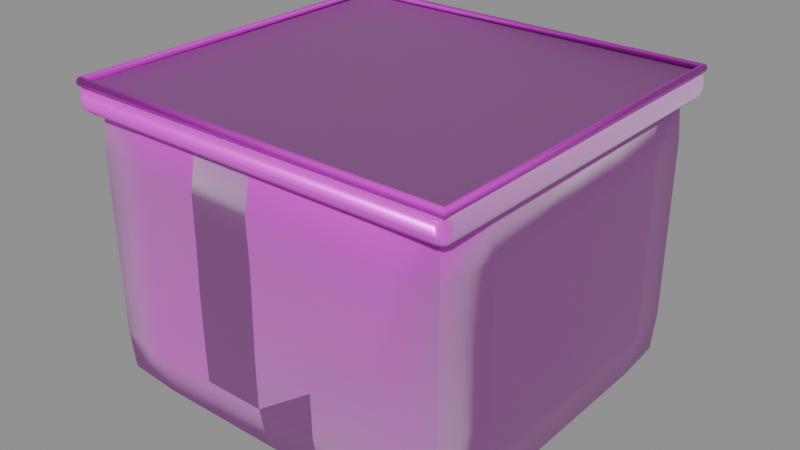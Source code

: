 # Source: model.blend  (saved by Blender 4.5.92; exported with 4.5.12 LTS)
import bpy
from mathutils import Matrix  # noqa: F401  (used for matrix-valued properties, if any)

bpy.ops.wm.read_factory_settings(use_empty=True)
scene = bpy.context.scene
scene.name = 'Empty'

# ---- collections
col_ast_06_004_______d = bpy.data.collections.new('AST_06_004_收纳与布艺_D'); scene.collection.children.link(col_ast_06_004_______d)

# ---- images (referenced by path relative to the original .blend; pixels are not part of the script)
import os
ASSET_DIR = os.environ.get("B2B_ASSET_DIR", "")  # directory of the original .blend (textures are referenced by path, not embedded)
HERE = os.path.dirname(os.path.abspath(__file__))  # packed textures are extracted next to this script under _unpacked/

def load_image(name, relpath, width, height, colorspace="sRGB"):
    """Load a texture the original file referenced (path relative to the .blend, or extracted next to this script)."""
    p = next((c for c in (os.path.join(HERE, relpath), os.path.join(ASSET_DIR, relpath)) if relpath and os.path.exists(c)), "")
    if p:
        img = bpy.data.images.load(p, check_existing=True)
        img.name = name
    else:  # same state as the original file: an image datablock whose file is absent (Cycles renders it pink)
        img = bpy.data.images.new(name, width, height)
        img.source = "FILE"
        img.filepath = "//" + (relpath or name)
    img.colorspace_settings.name = colorspace
    return img
img_wool_fabric_basecolor_png = load_image('wool_fabric_basecolor.png', 'wool_fabric_basecolor.png', 1024, 1024, 'sRGB')
img_wool_fabric_ao_png = load_image('wool_fabric_ao.png', 'wool_fabric_ao.png', 1024, 1024, 'Non-Color')
img_wool_fabric_roughness_png = load_image('wool_fabric_roughness.png', 'wool_fabric_roughness.png', 1024, 1024, 'Non-Color')
img_wool_fabric_metallic_png = load_image('wool_fabric_metallic.png', 'wool_fabric_metallic.png', 1024, 1024, 'Non-Color')
img_wool_fabric_specular_png = load_image('wool_fabric_specular.png', 'wool_fabric_specular.png', 1024, 1024, 'Non-Color')
img_wool_fabric_normal_png = load_image('wool_fabric_normal.png', 'wool_fabric_normal.png', 1024, 1024, 'Non-Color')
img_wool_fabric_height_png = load_image('wool_fabric_height.png', 'wool_fabric_height.png', 1024, 1024, 'Non-Color')
img_wool_fabric_displacement_png = load_image('wool_fabric_displacement.png', 'wool_fabric_displacement.png', 1024, 1024, 'Non-Color')
img_leather_basecolor_png = load_image('leather_basecolor.png', 'leather_basecolor.png', 1024, 1024, 'sRGB')
img_leather_ao_png = load_image('leather_ao.png', 'leather_ao.png', 1024, 1024, 'Non-Color')
img_leather_roughness_png = load_image('leather_roughness.png', 'leather_roughness.png', 1024, 1024, 'Non-Color')
img_leather_metallic_png = load_image('leather_metallic.png', 'leather_metallic.png', 1024, 1024, 'Non-Color')
img_leather_specular_png = load_image('leather_specular.png', 'leather_specular.png', 1024, 1024, 'Non-Color')
img_leather_normal_png = load_image('leather_normal.png', 'leather_normal.png', 1024, 1024, 'Non-Color')
img_leather_height_png = load_image('leather_height.png', 'leather_height.png', 1024, 1024, 'Non-Color')
img_leather_displacement_png = load_image('leather_displacement.png', 'leather_displacement.png', 1024, 1024, 'Non-Color')
img_brass_basecolor_png = load_image('brass_basecolor.png', 'brass_basecolor.png', 1024, 1024, 'sRGB')
img_brass_ao_png = load_image('brass_ao.png', 'brass_ao.png', 1024, 1024, 'Non-Color')
img_brass_roughness_png = load_image('brass_roughness.png', 'brass_roughness.png', 1024, 1024, 'Non-Color')
img_brass_metallic_png = load_image('brass_metallic.png', 'brass_metallic.png', 1024, 1024, 'Non-Color')
img_brass_specular_png = load_image('brass_specular.png', 'brass_specular.png', 1024, 1024, 'Non-Color')
img_brass_normal_png = load_image('brass_normal.png', 'brass_normal.png', 1024, 1024, 'Non-Color')
img_brass_height_png = load_image('brass_height.png', 'brass_height.png', 1024, 1024, 'Non-Color')
img_brass_displacement_png = load_image('brass_displacement.png', 'brass_displacement.png', 1024, 1024, 'Non-Color')

# ---- materials (node trees are filled in below, after node groups)
mat_wool_fabric = bpy.data.materials.new('wool_fabric')
mat_wool_fabric.diffuse_color = (0.6, 0.6, 0.6, 1.0)
mat_leather = bpy.data.materials.new('leather')
mat_leather.diffuse_color = (0.6, 0.6, 0.6, 1.0)
mat_brass = bpy.data.materials.new('brass')
mat_brass.diffuse_color = (0.6, 0.6, 0.6, 1.0)

# ---- material node trees
mat_wool_fabric.use_nodes = True; mat_wool_fabric.node_tree.nodes.clear()
_N = mat_wool_fabric.node_tree.nodes; _L = mat_wool_fabric.node_tree.links
n0 = _N.new('ShaderNodeOutputMaterial'); n0.name = 'Material Output'; n0.location = (1100, 0)
n1 = _N.new('ShaderNodeBsdfPrincipled'); n1.name = 'Principled BSDF'; n1.location = (760, 0)
n1.inputs[24].default_value = 0.42
n1.inputs[25].default_value = 0.62
n2 = _N.new('ShaderNodeNewGeometry'); n2.name = 'Geometry'; n2.location = (-1300, 0)
n3 = _N.new('ShaderNodeVectorMath'); n3.name = 'Vector Math'; n3.location = (-1080, 0)
n3.operation = 'SCALE'
n3.inputs[3].default_value = 1.8
n4 = _N.new('ShaderNodeTexImage'); n4.name = 'Image Texture'; n4.location = (-820, 520)
n4.label = 'basecolor'
n4.image = img_wool_fabric_basecolor_png
n4.projection = 'BOX'
n4.projection_blend = 0.15
n5 = _N.new('ShaderNodeTexImage'); n5.name = 'Image Texture.001'; n5.location = (-820, 300)
n5.label = 'ao'
n5.image = img_wool_fabric_ao_png
n5.projection = 'BOX'
n5.projection_blend = 0.15
n6 = _N.new('ShaderNodeTexImage'); n6.name = 'Image Texture.002'; n6.location = (-820, 90)
n6.label = 'roughness'
n6.image = img_wool_fabric_roughness_png
n6.projection = 'BOX'
n6.projection_blend = 0.15
n7 = _N.new('ShaderNodeTexImage'); n7.name = 'Image Texture.003'; n7.location = (-820, -120)
n7.label = 'metallic'
n7.image = img_wool_fabric_metallic_png
n7.projection = 'BOX'
n7.projection_blend = 0.15
n8 = _N.new('ShaderNodeTexImage'); n8.name = 'Image Texture.004'; n8.location = (-820, -330)
n8.label = 'specular'
n8.image = img_wool_fabric_specular_png
n8.projection = 'BOX'
n8.projection_blend = 0.15
n9 = _N.new('ShaderNodeTexImage'); n9.name = 'Image Texture.005'; n9.location = (-820, -540)
n9.label = 'normal'
n9.image = img_wool_fabric_normal_png
n9.projection = 'BOX'
n9.projection_blend = 0.15
n10 = _N.new('ShaderNodeTexImage'); n10.name = 'Image Texture.006'; n10.location = (-820, -750)
n10.label = 'height'
n10.image = img_wool_fabric_height_png
n10.projection = 'BOX'
n10.projection_blend = 0.15
n11 = _N.new('ShaderNodeTexImage'); n11.name = 'Image Texture.007'; n11.location = (-820, -960)
n11.label = 'displacement'
n11.image = img_wool_fabric_displacement_png
n11.projection = 'BOX'
n11.projection_blend = 0.15
n12 = _N.new('ShaderNodeMixRGB'); n12.name = 'Mix (Legacy)'; n12.location = (-260, 480)
n12.blend_type = 'MULTIPLY'
n12.inputs[0].default_value = 0.78
n13 = _N.new('ShaderNodeNormalMap'); n13.name = 'Normal Map'; n13.location = (60, -420)
n13.inputs[0].default_value = 0.62
n14 = _N.new('ShaderNodeBump'); n14.name = 'Bump'; n14.location = (300, -420)
n14.inputs[0].default_value = 0.14
n14.inputs[1].default_value = 0.0025
n15 = _N.new('ShaderNodeDisplacement'); n15.name = 'Displacement'; n15.location = (300, -700)
n15.inputs[2].default_value = 0.012
_L.new(n1.outputs[0], n0.inputs[0])
_L.new(n2.outputs[0], n3.inputs[0])
_L.new(n3.outputs[0], n4.inputs[0])
_L.new(n3.outputs[0], n5.inputs[0])
_L.new(n3.outputs[0], n6.inputs[0])
_L.new(n3.outputs[0], n7.inputs[0])
_L.new(n3.outputs[0], n8.inputs[0])
_L.new(n3.outputs[0], n9.inputs[0])
_L.new(n3.outputs[0], n10.inputs[0])
_L.new(n3.outputs[0], n11.inputs[0])
_L.new(n4.outputs[0], n12.inputs[1])
_L.new(n5.outputs[0], n12.inputs[2])
_L.new(n12.outputs[0], n1.inputs[0])
_L.new(n6.outputs[0], n1.inputs[2])
_L.new(n7.outputs[0], n1.inputs[1])
_L.new(n8.outputs[0], n1.inputs[13])
_L.new(n9.outputs[0], n13.inputs[1])
_L.new(n10.outputs[0], n14.inputs[3])
_L.new(n13.outputs[0], n14.inputs[4])
_L.new(n14.outputs[0], n1.inputs[5])
_L.new(n11.outputs[0], n15.inputs[0])
_L.new(n15.outputs[0], n0.inputs[2])
n0.is_active_output = True
mat_leather.use_nodes = True; mat_leather.node_tree.nodes.clear()
_N = mat_leather.node_tree.nodes; _L = mat_leather.node_tree.links
n0 = _N.new('ShaderNodeOutputMaterial'); n0.name = 'Material Output'; n0.location = (1100, 0)
n1 = _N.new('ShaderNodeBsdfPrincipled'); n1.name = 'Principled BSDF'; n1.location = (760, 0)
n1.inputs[24].default_value = 0.42
n1.inputs[25].default_value = 0.62
n2 = _N.new('ShaderNodeNewGeometry'); n2.name = 'Geometry'; n2.location = (-1300, 0)
n3 = _N.new('ShaderNodeVectorMath'); n3.name = 'Vector Math'; n3.location = (-1080, 0)
n3.operation = 'SCALE'
n3.inputs[3].default_value = 1.8
n4 = _N.new('ShaderNodeTexImage'); n4.name = 'Image Texture'; n4.location = (-820, 520)
n4.label = 'basecolor'
n4.image = img_leather_basecolor_png
n4.projection = 'BOX'
n4.projection_blend = 0.15
n5 = _N.new('ShaderNodeTexImage'); n5.name = 'Image Texture.001'; n5.location = (-820, 300)
n5.label = 'ao'
n5.image = img_leather_ao_png
n5.projection = 'BOX'
n5.projection_blend = 0.15
n6 = _N.new('ShaderNodeTexImage'); n6.name = 'Image Texture.002'; n6.location = (-820, 90)
n6.label = 'roughness'
n6.image = img_leather_roughness_png
n6.projection = 'BOX'
n6.projection_blend = 0.15
n7 = _N.new('ShaderNodeTexImage'); n7.name = 'Image Texture.003'; n7.location = (-820, -120)
n7.label = 'metallic'
n7.image = img_leather_metallic_png
n7.projection = 'BOX'
n7.projection_blend = 0.15
n8 = _N.new('ShaderNodeTexImage'); n8.name = 'Image Texture.004'; n8.location = (-820, -330)
n8.label = 'specular'
n8.image = img_leather_specular_png
n8.projection = 'BOX'
n8.projection_blend = 0.15
n9 = _N.new('ShaderNodeTexImage'); n9.name = 'Image Texture.005'; n9.location = (-820, -540)
n9.label = 'normal'
n9.image = img_leather_normal_png
n9.projection = 'BOX'
n9.projection_blend = 0.15
n10 = _N.new('ShaderNodeTexImage'); n10.name = 'Image Texture.006'; n10.location = (-820, -750)
n10.label = 'height'
n10.image = img_leather_height_png
n10.projection = 'BOX'
n10.projection_blend = 0.15
n11 = _N.new('ShaderNodeTexImage'); n11.name = 'Image Texture.007'; n11.location = (-820, -960)
n11.label = 'displacement'
n11.image = img_leather_displacement_png
n11.projection = 'BOX'
n11.projection_blend = 0.15
n12 = _N.new('ShaderNodeMixRGB'); n12.name = 'Mix (Legacy)'; n12.location = (-260, 480)
n12.blend_type = 'MULTIPLY'
n12.inputs[0].default_value = 0.78
n13 = _N.new('ShaderNodeNormalMap'); n13.name = 'Normal Map'; n13.location = (60, -420)
n13.inputs[0].default_value = 0.62
n14 = _N.new('ShaderNodeBump'); n14.name = 'Bump'; n14.location = (300, -420)
n14.inputs[0].default_value = 0.14
n14.inputs[1].default_value = 0.0025
n15 = _N.new('ShaderNodeDisplacement'); n15.name = 'Displacement'; n15.location = (300, -700)
n15.inputs[2].default_value = 0.012
_L.new(n1.outputs[0], n0.inputs[0])
_L.new(n2.outputs[0], n3.inputs[0])
_L.new(n3.outputs[0], n4.inputs[0])
_L.new(n3.outputs[0], n5.inputs[0])
_L.new(n3.outputs[0], n6.inputs[0])
_L.new(n3.outputs[0], n7.inputs[0])
_L.new(n3.outputs[0], n8.inputs[0])
_L.new(n3.outputs[0], n9.inputs[0])
_L.new(n3.outputs[0], n10.inputs[0])
_L.new(n3.outputs[0], n11.inputs[0])
_L.new(n4.outputs[0], n12.inputs[1])
_L.new(n5.outputs[0], n12.inputs[2])
_L.new(n12.outputs[0], n1.inputs[0])
_L.new(n6.outputs[0], n1.inputs[2])
_L.new(n7.outputs[0], n1.inputs[1])
_L.new(n8.outputs[0], n1.inputs[13])
_L.new(n9.outputs[0], n13.inputs[1])
_L.new(n10.outputs[0], n14.inputs[3])
_L.new(n13.outputs[0], n14.inputs[4])
_L.new(n14.outputs[0], n1.inputs[5])
_L.new(n11.outputs[0], n15.inputs[0])
_L.new(n15.outputs[0], n0.inputs[2])
n0.is_active_output = True
mat_brass.use_nodes = True; mat_brass.node_tree.nodes.clear()
_N = mat_brass.node_tree.nodes; _L = mat_brass.node_tree.links
n0 = _N.new('ShaderNodeOutputMaterial'); n0.name = 'Material Output'; n0.location = (1100, 0)
n1 = _N.new('ShaderNodeBsdfPrincipled'); n1.name = 'Principled BSDF'; n1.location = (760, 0)
n1.inputs[15].default_value = 0.28
n2 = _N.new('ShaderNodeNewGeometry'); n2.name = 'Geometry'; n2.location = (-1300, 0)
n3 = _N.new('ShaderNodeVectorMath'); n3.name = 'Vector Math'; n3.location = (-1080, 0)
n3.operation = 'SCALE'
n3.inputs[3].default_value = 1.8
n4 = _N.new('ShaderNodeTexImage'); n4.name = 'Image Texture'; n4.location = (-820, 520)
n4.label = 'basecolor'
n4.image = img_brass_basecolor_png
n4.projection = 'BOX'
n4.projection_blend = 0.15
n5 = _N.new('ShaderNodeTexImage'); n5.name = 'Image Texture.001'; n5.location = (-820, 300)
n5.label = 'ao'
n5.image = img_brass_ao_png
n5.projection = 'BOX'
n5.projection_blend = 0.15
n6 = _N.new('ShaderNodeTexImage'); n6.name = 'Image Texture.002'; n6.location = (-820, 90)
n6.label = 'roughness'
n6.image = img_brass_roughness_png
n6.projection = 'BOX'
n6.projection_blend = 0.15
n7 = _N.new('ShaderNodeTexImage'); n7.name = 'Image Texture.003'; n7.location = (-820, -120)
n7.label = 'metallic'
n7.image = img_brass_metallic_png
n7.projection = 'BOX'
n7.projection_blend = 0.15
n8 = _N.new('ShaderNodeTexImage'); n8.name = 'Image Texture.004'; n8.location = (-820, -330)
n8.label = 'specular'
n8.image = img_brass_specular_png
n8.projection = 'BOX'
n8.projection_blend = 0.15
n9 = _N.new('ShaderNodeTexImage'); n9.name = 'Image Texture.005'; n9.location = (-820, -540)
n9.label = 'normal'
n9.image = img_brass_normal_png
n9.projection = 'BOX'
n9.projection_blend = 0.15
n10 = _N.new('ShaderNodeTexImage'); n10.name = 'Image Texture.006'; n10.location = (-820, -750)
n10.label = 'height'
n10.image = img_brass_height_png
n10.projection = 'BOX'
n10.projection_blend = 0.15
n11 = _N.new('ShaderNodeTexImage'); n11.name = 'Image Texture.007'; n11.location = (-820, -960)
n11.label = 'displacement'
n11.image = img_brass_displacement_png
n11.projection = 'BOX'
n11.projection_blend = 0.15
n12 = _N.new('ShaderNodeMixRGB'); n12.name = 'Mix (Legacy)'; n12.location = (-260, 480)
n12.blend_type = 'MULTIPLY'
n12.inputs[0].default_value = 0.78
n13 = _N.new('ShaderNodeNormalMap'); n13.name = 'Normal Map'; n13.location = (60, -420)
n13.inputs[0].default_value = 0.52
n14 = _N.new('ShaderNodeBump'); n14.name = 'Bump'; n14.location = (300, -420)
n14.inputs[0].default_value = 0.14
n14.inputs[1].default_value = 0.0025
n15 = _N.new('ShaderNodeDisplacement'); n15.name = 'Displacement'; n15.location = (300, -700)
n15.inputs[2].default_value = 0.012
_L.new(n1.outputs[0], n0.inputs[0])
_L.new(n2.outputs[0], n3.inputs[0])
_L.new(n3.outputs[0], n4.inputs[0])
_L.new(n3.outputs[0], n5.inputs[0])
_L.new(n3.outputs[0], n6.inputs[0])
_L.new(n3.outputs[0], n7.inputs[0])
_L.new(n3.outputs[0], n8.inputs[0])
_L.new(n3.outputs[0], n9.inputs[0])
_L.new(n3.outputs[0], n10.inputs[0])
_L.new(n3.outputs[0], n11.inputs[0])
_L.new(n4.outputs[0], n12.inputs[1])
_L.new(n5.outputs[0], n12.inputs[2])
_L.new(n12.outputs[0], n1.inputs[0])
_L.new(n6.outputs[0], n1.inputs[2])
_L.new(n7.outputs[0], n1.inputs[1])
_L.new(n8.outputs[0], n1.inputs[13])
_L.new(n9.outputs[0], n13.inputs[1])
_L.new(n10.outputs[0], n14.inputs[3])
_L.new(n13.outputs[0], n14.inputs[4])
_L.new(n14.outputs[0], n1.inputs[5])
_L.new(n11.outputs[0], n15.inputs[0])
_L.new(n15.outputs[0], n0.inputs[2])
n0.is_active_output = True

# ---- meshes
me_ast_06_004_______d_p00_soft_mesh = bpy.data.meshes.new('AST_06_004_收纳与布艺_D_p00_soft_mesh')
me_ast_06_004_______d_p00_soft_mesh.from_pydata([(-0.1724, -0.1628, -0.1245), (-0.1747, -0.165, -0.08667), (-0.1747, -0.165, -0.04333), (-0.1747, -0.165, 0.0), (-0.1747, -0.165, 0.04333), (-0.1747, -0.165, 0.08667), (-0.1724, -0.1628, 0.1245), (-0.1747, -0.1133, -0.1262), (-0.181, -0.1133, -0.08667), (-0.1809, -0.1133, -0.04333), (-0.1809, -0.1133, 0.0), (-0.1811, -0.1133, 0.04333), (-0.1809, -0.1133, 0.08667), (-0.1747, -0.1133, 0.1262), (-0.1747, -0.05667, -0.1262), (-0.1816, -0.05667, -0.08667), (-0.1825, -0.05667, -0.04333), (-0.1828, -0.05667, 0.0), (-0.1818, -0.05667, 0.04333), (-0.1818, -0.05667, 0.08667), (-0.1747, -0.05667, 0.1262), (-0.1747, 0.0, -0.1262), (-0.1818, 0.0, -0.08667), (-0.1823, 0.0, -0.04333), (-0.1816, 0.0, 0.0), (-0.1809, 0.0, 0.04333), (-0.1822, 0.0, 0.08667), (-0.1747, 0.0, 0.1262), (-0.1747, 0.05667, -0.1262), (-0.1818, 0.05667, -0.08667), (-0.1827, 0.05667, -0.04333), (-0.1814, 0.05667, 0.0), (-0.1818, 0.05667, 0.04333), (-0.1814, 0.05667, 0.08667), (-0.1747, 0.05667, 0.1262), (-0.1747, 0.1133, -0.1262), (-0.1812, 0.1133, -0.08667), (-0.1813, 0.1133, -0.04333), (-0.1815, 0.1133, 0.0), (-0.1811, 0.1133, 0.04333), (-0.1812, 0.1133, 0.08667), (-0.1747, 0.1133, 0.1262), (-0.1724, 0.1628, -0.1245), (-0.1747, 0.165, -0.08667), (-0.1747, 0.165, -0.04333), (-0.1747, 0.165, 0.0), (-0.1747, 0.165, 0.04333), (-0.1747, 0.165, 0.08667), (-0.1724, 0.1628, 0.1245), (0.1724, -0.1628, -0.1245), (0.1747, -0.165, -0.08667), (0.1747, -0.165, -0.04333), (0.1747, -0.165, 0.0), (0.1747, -0.165, 0.04333), (0.1747, -0.165, 0.08667), (0.1724, -0.1628, 0.1245), (0.1747, -0.1133, -0.1262), (0.1813, -0.1133, -0.08667), (0.1822, -0.1133, -0.04333), (0.1815, -0.1133, 0.0), (0.1816, -0.1133, 0.04333), (0.181, -0.1133, 0.08667), (0.1747, -0.1133, 0.1262), (0.1747, -0.05667, -0.1262), (0.1815, -0.05667, -0.08667), (0.1822, -0.05667, -0.04333), (0.1821, -0.05667, 0.0), (0.1815, -0.05667, 0.04333), (0.181, -0.05667, 0.08667), (0.1747, -0.05667, 0.1262), (0.1747, 0.0, -0.1262), (0.1819, 0.0, -0.08667), (0.183, 0.0, -0.04333), (0.1816, 0.0, 0.0), (0.181, 0.0, 0.04333), (0.1817, 0.0, 0.08667), (0.1747, 0.0, 0.1262), (0.1747, 0.05667, -0.1262), (0.1814, 0.05667, -0.08667), (0.1825, 0.05667, -0.04333), (0.1819, 0.05667, 0.0), (0.1816, 0.05667, 0.04333), (0.1818, 0.05667, 0.08667), (0.1747, 0.05667, 0.1262), (0.1747, 0.1133, -0.1262), (0.1812, 0.1133, -0.08667), (0.1819, 0.1133, -0.04333), (0.1812, 0.1133, 0.0), (0.1813, 0.1133, 0.04333), (0.1813, 0.1133, 0.08667), (0.1747, 0.1133, 0.1262), (0.1724, 0.1628, -0.1245), (0.1747, 0.165, -0.08667), (0.1747, 0.165, -0.04333), (0.1747, 0.165, 0.0), (0.1747, 0.165, 0.04333), (0.1747, 0.165, 0.08667), (0.1724, 0.1628, 0.1245), (-0.12, -0.165, -0.1262), (-0.12, -0.171, -0.08667), (-0.12, -0.1709, -0.04333), (-0.12, -0.1709, 0.0), (-0.12, -0.1711, 0.04333), (-0.12, -0.1709, 0.08667), (-0.12, -0.165, 0.1262), (-0.06, -0.165, -0.1262), (-0.06, -0.1716, -0.08667), (-0.06, -0.1725, -0.04333), (-0.06, -0.1728, 0.0), (-0.06, -0.1718, 0.04333), (-0.06, -0.1718, 0.08667), (-0.06, -0.165, 0.1262), (0.0, -0.165, -0.1262), (0.0, -0.1718, -0.08667), (0.0, -0.1723, -0.04333), (0.0, -0.1716, 0.0), (0.0, -0.1709, 0.04333), (0.0, -0.1722, 0.08667), (0.0, -0.165, 0.1262), (0.06, -0.165, -0.1262), (0.06, -0.1718, -0.08667), (0.06, -0.1727, -0.04333), (0.06, -0.1714, 0.0), (0.06, -0.1718, 0.04333), (0.06, -0.1714, 0.08667), (0.06, -0.165, 0.1262), (0.12, -0.165, -0.1262), (0.12, -0.1712, -0.08667), (0.12, -0.1713, -0.04333), (0.12, -0.1715, 0.0), (0.12, -0.1711, 0.04333), (0.12, -0.1712, 0.08667), (0.12, -0.165, 0.1262), (-0.12, 0.165, -0.1262), (-0.12, 0.1713, -0.08667), (-0.12, 0.1722, -0.04333), (-0.12, 0.1715, 0.0), (-0.12, 0.1716, 0.04333), (-0.12, 0.171, 0.08667), (-0.12, 0.165, 0.1262), (-0.06, 0.165, -0.1262), (-0.06, 0.1715, -0.08667), (-0.06, 0.1722, -0.04333), (-0.06, 0.1721, 0.0), (-0.06, 0.1715, 0.04333), (-0.06, 0.171, 0.08667), (-0.06, 0.165, 0.1262), (0.0, 0.165, -0.1262), (0.0, 0.1719, -0.08667), (0.0, 0.173, -0.04333), (0.0, 0.1716, 0.0), (0.0, 0.171, 0.04333), (0.0, 0.1717, 0.08667), (0.0, 0.165, 0.1262), (0.06, 0.165, -0.1262), (0.06, 0.1714, -0.08667), (0.06, 0.1725, -0.04333), (0.06, 0.1719, 0.0), (0.06, 0.1716, 0.04333), (0.06, 0.1718, 0.08667), (0.06, 0.165, 0.1262), (0.12, 0.165, -0.1262), (0.12, 0.1712, -0.08667), (0.12, 0.1719, -0.04333), (0.12, 0.1712, 0.0), (0.12, 0.1713, 0.04333), (0.12, 0.1713, 0.08667), (0.12, 0.165, 0.1262), (-0.12, -0.1133, -0.131), (-0.12, -0.05667, -0.1309), (-0.12, 0.0, -0.1309), (-0.12, 0.05667, -0.1311), (-0.12, 0.1133, -0.1309), (-0.06, -0.1133, -0.1316), (-0.06, -0.05667, -0.1325), (-0.06, 0.0, -0.1328), (-0.06, 0.05667, -0.1318), (-0.06, 0.1133, -0.1318), (0.0, -0.1133, -0.1318), (0.0, -0.05667, -0.1323), (0.0, 0.0, -0.1316), (0.0, 0.05667, -0.1309), (0.0, 0.1133, -0.1322), (0.06, -0.1133, -0.1318), (0.06, -0.05667, -0.1327), (0.06, 0.0, -0.1314), (0.06, 0.05667, -0.1318), (0.06, 0.1133, -0.1314), (0.12, -0.1133, -0.1312), (0.12, -0.05667, -0.1313), (0.12, 0.0, -0.1315), (0.12, 0.05667, -0.1311), (0.12, 0.1133, -0.1312), (-0.12, -0.1133, 0.1313), (-0.12, -0.05667, 0.1322), (-0.12, 0.0, 0.1315), (-0.12, 0.05667, 0.1316), (-0.12, 0.1133, 0.131), (-0.06, -0.1133, 0.1315), (-0.06, -0.05667, 0.1322), (-0.06, 0.0, 0.1321), (-0.06, 0.05667, 0.1315), (-0.06, 0.1133, 0.131), (0.0, -0.1133, 0.1319), (0.0, -0.05667, 0.133), (0.0, 0.0, 0.1316), (0.0, 0.05667, 0.131), (0.0, 0.1133, 0.1317), (0.06, -0.1133, 0.1314), (0.06, -0.05667, 0.1325), (0.06, 0.0, 0.1319), (0.06, 0.05667, 0.1316), (0.06, 0.1133, 0.1318), (0.12, -0.1133, 0.1312), (0.12, -0.05667, 0.1319), (0.12, 0.0, 0.1312), (0.12, 0.05667, 0.1313), (0.12, 0.1133, 0.1313)], [], [(0, 1, 8, 7), (1, 2, 9, 8), (2, 3, 10, 9), (3, 4, 11, 10), (4, 5, 12, 11), (5, 6, 13, 12), (7, 8, 15, 14), (8, 9, 16, 15), (9, 10, 17, 16), (10, 11, 18, 17), (11, 12, 19, 18), (12, 13, 20, 19), (14, 15, 22, 21), (15, 16, 23, 22), (16, 17, 24, 23), (17, 18, 25, 24), (18, 19, 26, 25), (19, 20, 27, 26), (21, 22, 29, 28), (22, 23, 30, 29), (23, 24, 31, 30), (24, 25, 32, 31), (25, 26, 33, 32), (26, 27, 34, 33), (28, 29, 36, 35), (29, 30, 37, 36), (30, 31, 38, 37), (31, 32, 39, 38), (32, 33, 40, 39), (33, 34, 41, 40), (35, 36, 43, 42), (36, 37, 44, 43), (37, 38, 45, 44), (38, 39, 46, 45), (39, 40, 47, 46), (40, 41, 48, 47), (49, 56, 57, 50), (50, 57, 58, 51), (51, 58, 59, 52), (52, 59, 60, 53), (53, 60, 61, 54), (54, 61, 62, 55), (56, 63, 64, 57), (57, 64, 65, 58), (58, 65, 66, 59), (59, 66, 67, 60), (60, 67, 68, 61), (61, 68, 69, 62), (63, 70, 71, 64), (64, 71, 72, 65), (65, 72, 73, 66), (66, 73, 74, 67), (67, 74, 75, 68), (68, 75, 76, 69), (70, 77, 78, 71), (71, 78, 79, 72), (72, 79, 80, 73), (73, 80, 81, 74), (74, 81, 82, 75), (75, 82, 83, 76), (77, 84, 85, 78), (78, 85, 86, 79), (79, 86, 87, 80), (80, 87, 88, 81), (81, 88, 89, 82), (82, 89, 90, 83), (84, 91, 92, 85), (85, 92, 93, 86), (86, 93, 94, 87), (87, 94, 95, 88), (88, 95, 96, 89), (89, 96, 97, 90), (0, 98, 99, 1), (1, 99, 100, 2), (2, 100, 101, 3), (3, 101, 102, 4), (4, 102, 103, 5), (5, 103, 104, 6), (98, 105, 106, 99), (99, 106, 107, 100), (100, 107, 108, 101), (101, 108, 109, 102), (102, 109, 110, 103), (103, 110, 111, 104), (105, 112, 113, 106), (106, 113, 114, 107), (107, 114, 115, 108), (108, 115, 116, 109), (109, 116, 117, 110), (110, 117, 118, 111), (112, 119, 120, 113), (113, 120, 121, 114), (114, 121, 122, 115), (115, 122, 123, 116), (116, 123, 124, 117), (117, 124, 125, 118), (119, 126, 127, 120), (120, 127, 128, 121), (121, 128, 129, 122), (122, 129, 130, 123), (123, 130, 131, 124), (124, 131, 132, 125), (126, 49, 50, 127), (127, 50, 51, 128), (128, 51, 52, 129), (129, 52, 53, 130), (130, 53, 54, 131), (131, 54, 55, 132), (42, 43, 134, 133), (43, 44, 135, 134), (44, 45, 136, 135), (45, 46, 137, 136), (46, 47, 138, 137), (47, 48, 139, 138), (133, 134, 141, 140), (134, 135, 142, 141), (135, 136, 143, 142), (136, 137, 144, 143), (137, 138, 145, 144), (138, 139, 146, 145), (140, 141, 148, 147), (141, 142, 149, 148), (142, 143, 150, 149), (143, 144, 151, 150), (144, 145, 152, 151), (145, 146, 153, 152), (147, 148, 155, 154), (148, 149, 156, 155), (149, 150, 157, 156), (150, 151, 158, 157), (151, 152, 159, 158), (152, 153, 160, 159), (154, 155, 162, 161), (155, 156, 163, 162), (156, 157, 164, 163), (157, 158, 165, 164), (158, 159, 166, 165), (159, 160, 167, 166), (161, 162, 92, 91), (162, 163, 93, 92), (163, 164, 94, 93), (164, 165, 95, 94), (165, 166, 96, 95), (166, 167, 97, 96), (0, 7, 168, 98), (7, 14, 169, 168), (14, 21, 170, 169), (21, 28, 171, 170), (28, 35, 172, 171), (35, 42, 133, 172), (98, 168, 173, 105), (168, 169, 174, 173), (169, 170, 175, 174), (170, 171, 176, 175), (171, 172, 177, 176), (172, 133, 140, 177), (105, 173, 178, 112), (173, 174, 179, 178), (174, 175, 180, 179), (175, 176, 181, 180), (176, 177, 182, 181), (177, 140, 147, 182), (112, 178, 183, 119), (178, 179, 184, 183), (179, 180, 185, 184), (180, 181, 186, 185), (181, 182, 187, 186), (182, 147, 154, 187), (119, 183, 188, 126), (183, 184, 189, 188), (184, 185, 190, 189), (185, 186, 191, 190), (186, 187, 192, 191), (187, 154, 161, 192), (126, 188, 56, 49), (188, 189, 63, 56), (189, 190, 70, 63), (190, 191, 77, 70), (191, 192, 84, 77), (192, 161, 91, 84), (6, 104, 193, 13), (13, 193, 194, 20), (20, 194, 195, 27), (27, 195, 196, 34), (34, 196, 197, 41), (41, 197, 139, 48), (104, 111, 198, 193), (193, 198, 199, 194), (194, 199, 200, 195), (195, 200, 201, 196), (196, 201, 202, 197), (197, 202, 146, 139), (111, 118, 203, 198), (198, 203, 204, 199), (199, 204, 205, 200), (200, 205, 206, 201), (201, 206, 207, 202), (202, 207, 153, 146), (118, 125, 208, 203), (203, 208, 209, 204), (204, 209, 210, 205), (205, 210, 211, 206), (206, 211, 212, 207), (207, 212, 160, 153), (125, 132, 213, 208), (208, 213, 214, 209), (209, 214, 215, 210), (210, 215, 216, 211), (211, 216, 217, 212), (212, 217, 167, 160), (132, 55, 62, 213), (213, 62, 69, 214), (214, 69, 76, 215), (215, 76, 83, 216), (216, 83, 90, 217), (217, 90, 97, 167)])
me_ast_06_004_______d_p00_soft_mesh.polygons.foreach_set('use_smooth', [True] * 216)
me_ast_06_004_______d_p00_soft_mesh.materials.append(mat_wool_fabric)
me_ast_06_004_______d_p00_soft_mesh.update()
me_cube_046 = bpy.data.meshes.new('Cube.046')
me_cube_046.from_pydata([(-0.189, -0.179, -0.013), (-0.189, -0.179, 0.013), (-0.189, 0.179, -0.013), (-0.189, 0.179, 0.013), (0.189, -0.179, -0.013), (0.189, -0.179, 0.013), (0.189, 0.179, -0.013), (0.189, 0.179, 0.013)], [], [(0, 1, 3, 2), (2, 3, 7, 6), (6, 7, 5, 4), (4, 5, 1, 0), (2, 6, 4, 0), (7, 3, 1, 5)])
_uv = me_cube_046.uv_layers.new(name='UVMap')
_uv.uv.foreach_set('vector', [0.375, 0.0, 0.625, 0.0, 0.625, 0.25, 0.375, 0.25, 0.375, 0.25, 0.625, 0.25, 0.625, 0.5, 0.375, 0.5, 0.375, 0.5, 0.625, 0.5, 0.625, 0.75, 0.375, 0.75, 0.375, 0.75, 0.625, 0.75, 0.625, 1.0, 0.375, 1.0, 0.125, 0.5, 0.375, 0.5, 0.375, 0.75, 0.125, 0.75, 0.625, 0.5, 0.875, 0.5, 0.875, 0.75, 0.625, 0.75])
me_cube_046.materials.append(mat_leather)
me_cube_046.update()
me_ast_06_004_______d_p02_tube_mesh = bpy.data.meshes.new('AST_06_004_收纳与布艺_D_p02_tube_mesh')
me_ast_06_004_______d_p02_tube_mesh.from_pydata([(-0.185, -0.179, 0.28), (-0.185, -0.1782, 0.2776), (-0.185, -0.1762, 0.2762), (-0.185, -0.1738, 0.2762), (-0.185, -0.1718, 0.2776), (-0.185, -0.171, 0.28), (-0.185, -0.1718, 0.2824), (-0.185, -0.1738, 0.2838), (-0.185, -0.1762, 0.2838), (-0.185, -0.1782, 0.2824), (0.1877, -0.1779, 0.28), (0.1872, -0.1774, 0.2776), (0.1858, -0.1759, 0.2762), (0.1842, -0.1741, 0.2762), (0.1828, -0.1726, 0.2776), (0.1823, -0.1721, 0.28), (0.1828, -0.1726, 0.2824), (0.1842, -0.1741, 0.2838), (0.1858, -0.1759, 0.2838), (0.1872, -0.1774, 0.2824), (0.1877, 0.1779, 0.28), (0.1872, 0.1774, 0.2776), (0.1858, 0.1759, 0.2762), (0.1842, 0.1741, 0.2762), (0.1828, 0.1726, 0.2776), (0.1823, 0.1721, 0.28), (0.1828, 0.1726, 0.2824), (0.1842, 0.1741, 0.2838), (0.1858, 0.1759, 0.2838), (0.1872, 0.1774, 0.2824), (-0.1877, 0.1779, 0.28), (-0.1872, 0.1774, 0.2776), (-0.1858, 0.1759, 0.2762), (-0.1842, 0.1741, 0.2762), (-0.1828, 0.1726, 0.2776), (-0.1823, 0.1721, 0.28), (-0.1828, 0.1726, 0.2824), (-0.1842, 0.1741, 0.2838), (-0.1858, 0.1759, 0.2838), (-0.1872, 0.1774, 0.2824), (-0.189, -0.175, 0.28), (-0.1882, -0.175, 0.2776), (-0.1862, -0.175, 0.2762), (-0.1838, -0.175, 0.2762), (-0.1818, -0.175, 0.2776), (-0.181, -0.175, 0.28), (-0.1818, -0.175, 0.2824), (-0.1838, -0.175, 0.2838), (-0.1862, -0.175, 0.2838), (-0.1882, -0.175, 0.2824)], [], [(0, 1, 11, 10), (1, 2, 12, 11), (2, 3, 13, 12), (3, 4, 14, 13), (4, 5, 15, 14), (5, 6, 16, 15), (6, 7, 17, 16), (7, 8, 18, 17), (8, 9, 19, 18), (9, 0, 10, 19), (10, 11, 21, 20), (11, 12, 22, 21), (12, 13, 23, 22), (13, 14, 24, 23), (14, 15, 25, 24), (15, 16, 26, 25), (16, 17, 27, 26), (17, 18, 28, 27), (18, 19, 29, 28), (19, 10, 20, 29), (20, 21, 31, 30), (21, 22, 32, 31), (22, 23, 33, 32), (23, 24, 34, 33), (24, 25, 35, 34), (25, 26, 36, 35), (26, 27, 37, 36), (27, 28, 38, 37), (28, 29, 39, 38), (29, 20, 30, 39), (30, 31, 41, 40), (31, 32, 42, 41), (32, 33, 43, 42), (33, 34, 44, 43), (34, 35, 45, 44), (35, 36, 46, 45), (36, 37, 47, 46), (37, 38, 48, 47), (38, 39, 49, 48), (39, 30, 40, 49), (9, 8, 7, 6, 5, 4, 3, 2, 1, 0), (40, 41, 42, 43, 44, 45, 46, 47, 48, 49)])
me_ast_06_004_______d_p02_tube_mesh.polygons.foreach_set('use_smooth', [True] * 42)
me_ast_06_004_______d_p02_tube_mesh.materials.append(mat_brass)
me_ast_06_004_______d_p02_tube_mesh.update()
me_cube_047 = bpy.data.meshes.new('Cube.047')
me_cube_047.from_pydata([(-0.1296, -0.004, -0.006), (-0.1296, -0.004, 0.006), (-0.1296, 0.004, -0.006), (-0.1296, 0.004, 0.006), (0.1296, -0.004, -0.006), (0.1296, -0.004, 0.006), (0.1296, 0.004, -0.006), (0.1296, 0.004, 0.006)], [], [(0, 1, 3, 2), (2, 3, 7, 6), (6, 7, 5, 4), (4, 5, 1, 0), (2, 6, 4, 0), (7, 3, 1, 5)])
_uv = me_cube_047.uv_layers.new(name='UVMap')
_uv.uv.foreach_set('vector', [0.375, 0.0, 0.625, 0.0, 0.625, 0.25, 0.375, 0.25, 0.375, 0.25, 0.625, 0.25, 0.625, 0.5, 0.375, 0.5, 0.375, 0.5, 0.625, 0.5, 0.625, 0.75, 0.375, 0.75, 0.375, 0.75, 0.625, 0.75, 0.625, 1.0, 0.375, 1.0, 0.125, 0.5, 0.375, 0.5, 0.375, 0.75, 0.125, 0.75, 0.625, 0.5, 0.875, 0.5, 0.875, 0.75, 0.625, 0.75])
me_cube_047.materials.append(mat_brass)
me_cube_047.update()
me_cube_048 = bpy.data.meshes.new('Cube.048')
me_cube_048.from_pydata([(-0.1296, -0.004, -0.006), (-0.1296, -0.004, 0.006), (-0.1296, 0.004, -0.006), (-0.1296, 0.004, 0.006), (0.1296, -0.004, -0.006), (0.1296, -0.004, 0.006), (0.1296, 0.004, -0.006), (0.1296, 0.004, 0.006)], [], [(0, 1, 3, 2), (2, 3, 7, 6), (6, 7, 5, 4), (4, 5, 1, 0), (2, 6, 4, 0), (7, 3, 1, 5)])
_uv = me_cube_048.uv_layers.new(name='UVMap')
_uv.uv.foreach_set('vector', [0.375, 0.0, 0.625, 0.0, 0.625, 0.25, 0.375, 0.25, 0.375, 0.25, 0.625, 0.25, 0.625, 0.5, 0.375, 0.5, 0.375, 0.5, 0.625, 0.5, 0.625, 0.75, 0.375, 0.75, 0.375, 0.75, 0.625, 0.75, 0.625, 1.0, 0.375, 1.0, 0.125, 0.5, 0.375, 0.5, 0.375, 0.75, 0.125, 0.75, 0.625, 0.5, 0.875, 0.5, 0.875, 0.75, 0.625, 0.75])
me_cube_048.materials.append(mat_brass)
me_cube_048.update()
me_ast_06_004_______d_p05_tube_mesh = bpy.data.meshes.new('AST_06_004_收纳与布艺_D_p05_tube_mesh')
me_ast_06_004_______d_p05_tube_mesh.from_pydata([(0.0864, 0.188, 0.2028), (0.08311, 0.1869, 0.2015), (0.08107, 0.1839, 0.2008), (0.08107, 0.1801, 0.2008), (0.08311, 0.1771, 0.2015), (0.0864, 0.176, 0.2028), (0.08969, 0.1771, 0.2041), (0.09173, 0.1801, 0.2048), (0.09173, 0.1839, 0.2048), (0.08969, 0.1869, 0.2041), (0.07982, 0.188, 0.22), (0.07706, 0.1869, 0.2178), (0.07536, 0.1839, 0.2165), (0.07536, 0.1801, 0.2165), (0.07706, 0.1771, 0.2178), (0.07982, 0.176, 0.22), (0.08258, 0.1771, 0.2222), (0.08429, 0.1801, 0.2236), (0.08429, 0.1839, 0.2236), (0.08258, 0.1869, 0.2222), (0.06109, 0.188, 0.2346), (0.05946, 0.1869, 0.2315), (0.05846, 0.1839, 0.2296), (0.05846, 0.1801, 0.2296), (0.05946, 0.1771, 0.2315), (0.06109, 0.176, 0.2346), (0.06272, 0.1771, 0.2377), (0.06373, 0.1801, 0.2397), (0.06373, 0.1839, 0.2397), (0.06272, 0.1869, 0.2377), (0.03306, 0.188, 0.2444), (0.03232, 0.1869, 0.2409), (0.03186, 0.1839, 0.2388), (0.03186, 0.1801, 0.2388), (0.03232, 0.1771, 0.2409), (0.03306, 0.176, 0.2444), (0.03381, 0.1771, 0.2478), (0.03427, 0.1801, 0.25), (0.03427, 0.1839, 0.25), (0.03381, 0.1869, 0.2478), (5.29e-18, 0.188, 0.2478), (5.29e-18, 0.1869, 0.2443), (5.29e-18, 0.1839, 0.2421), (5.29e-18, 0.1801, 0.2421), (5.29e-18, 0.1771, 0.2443), (5.29e-18, 0.176, 0.2478), (5.29e-18, 0.1771, 0.2513), (5.29e-18, 0.1801, 0.2535), (5.29e-18, 0.1839, 0.2535), (5.29e-18, 0.1869, 0.2513), (-0.03306, 0.188, 0.2444), (-0.03232, 0.1869, 0.2409), (-0.03186, 0.1839, 0.2388), (-0.03186, 0.1801, 0.2388), (-0.03232, 0.1771, 0.2409), (-0.03306, 0.176, 0.2444), (-0.03381, 0.1771, 0.2478), (-0.03427, 0.1801, 0.25), (-0.03427, 0.1839, 0.25), (-0.03381, 0.1869, 0.2478), (-0.06109, 0.188, 0.2346), (-0.05946, 0.1869, 0.2315), (-0.05846, 0.1839, 0.2296), (-0.05846, 0.1801, 0.2296), (-0.05946, 0.1771, 0.2315), (-0.06109, 0.176, 0.2346), (-0.06272, 0.1771, 0.2377), (-0.06373, 0.1801, 0.2397), (-0.06373, 0.1839, 0.2397), (-0.06272, 0.1869, 0.2377), (-0.07982, 0.188, 0.22), (-0.07706, 0.1869, 0.2178), (-0.07536, 0.1839, 0.2165), (-0.07536, 0.1801, 0.2165), (-0.07706, 0.1771, 0.2178), (-0.07982, 0.176, 0.22), (-0.08258, 0.1771, 0.2222), (-0.08429, 0.1801, 0.2236), (-0.08429, 0.1839, 0.2236), (-0.08258, 0.1869, 0.2222), (-0.0864, 0.188, 0.2028), (-0.08311, 0.1869, 0.2015), (-0.08107, 0.1839, 0.2008), (-0.08107, 0.1801, 0.2008), (-0.08311, 0.1771, 0.2015), (-0.0864, 0.176, 0.2028), (-0.08969, 0.1771, 0.2041), (-0.09173, 0.1801, 0.2048), (-0.09173, 0.1839, 0.2048), (-0.08969, 0.1869, 0.2041)], [], [(0, 1, 11, 10), (1, 2, 12, 11), (2, 3, 13, 12), (3, 4, 14, 13), (4, 5, 15, 14), (5, 6, 16, 15), (6, 7, 17, 16), (7, 8, 18, 17), (8, 9, 19, 18), (9, 0, 10, 19), (10, 11, 21, 20), (11, 12, 22, 21), (12, 13, 23, 22), (13, 14, 24, 23), (14, 15, 25, 24), (15, 16, 26, 25), (16, 17, 27, 26), (17, 18, 28, 27), (18, 19, 29, 28), (19, 10, 20, 29), (20, 21, 31, 30), (21, 22, 32, 31), (22, 23, 33, 32), (23, 24, 34, 33), (24, 25, 35, 34), (25, 26, 36, 35), (26, 27, 37, 36), (27, 28, 38, 37), (28, 29, 39, 38), (29, 20, 30, 39), (30, 31, 41, 40), (31, 32, 42, 41), (32, 33, 43, 42), (33, 34, 44, 43), (34, 35, 45, 44), (35, 36, 46, 45), (36, 37, 47, 46), (37, 38, 48, 47), (38, 39, 49, 48), (39, 30, 40, 49), (40, 41, 51, 50), (41, 42, 52, 51), (42, 43, 53, 52), (43, 44, 54, 53), (44, 45, 55, 54), (45, 46, 56, 55), (46, 47, 57, 56), (47, 48, 58, 57), (48, 49, 59, 58), (49, 40, 50, 59), (50, 51, 61, 60), (51, 52, 62, 61), (52, 53, 63, 62), (53, 54, 64, 63), (54, 55, 65, 64), (55, 56, 66, 65), (56, 57, 67, 66), (57, 58, 68, 67), (58, 59, 69, 68), (59, 50, 60, 69), (60, 61, 71, 70), (61, 62, 72, 71), (62, 63, 73, 72), (63, 64, 74, 73), (64, 65, 75, 74), (65, 66, 76, 75), (66, 67, 77, 76), (67, 68, 78, 77), (68, 69, 79, 78), (69, 60, 70, 79), (70, 71, 81, 80), (71, 72, 82, 81), (72, 73, 83, 82), (73, 74, 84, 83), (74, 75, 85, 84), (75, 76, 86, 85), (76, 77, 87, 86), (77, 78, 88, 87), (78, 79, 89, 88), (79, 70, 80, 89), (9, 8, 7, 6, 5, 4, 3, 2, 1, 0), (80, 81, 82, 83, 84, 85, 86, 87, 88, 89)])
me_ast_06_004_______d_p05_tube_mesh.polygons.foreach_set('use_smooth', [True] * 82)
me_ast_06_004_______d_p05_tube_mesh.materials.append(mat_brass)
me_ast_06_004_______d_p05_tube_mesh.update()
me_cylinder_044 = bpy.data.meshes.new('Cylinder.044')
me_cylinder_044.from_pydata([(0.0, 0.01, -0.004), (0.0, 0.01, 0.004), (0.001305, 0.009914, -0.004), (0.001305, 0.009914, 0.004), (0.002588, 0.009659, -0.004), (0.002588, 0.009659, 0.004), (0.003827, 0.009239, -0.004), (0.003827, 0.009239, 0.004), (0.005, 0.00866, -0.004), (0.005, 0.00866, 0.004), (0.006088, 0.007934, -0.004), (0.006088, 0.007934, 0.004), (0.007071, 0.007071, -0.004), (0.007071, 0.007071, 0.004), (0.007934, 0.006088, -0.004), (0.007934, 0.006088, 0.004), (0.00866, 0.005, -0.004), (0.00866, 0.005, 0.004), (0.009239, 0.003827, -0.004), (0.009239, 0.003827, 0.004), (0.009659, 0.002588, -0.004), (0.009659, 0.002588, 0.004), (0.009914, 0.001305, -0.004), (0.009914, 0.001305, 0.004), (0.01, 0.0, -0.004), (0.01, 0.0, 0.004), (0.009914, -0.001305, -0.004), (0.009914, -0.001305, 0.004), (0.009659, -0.002588, -0.004), (0.009659, -0.002588, 0.004), (0.009239, -0.003827, -0.004), (0.009239, -0.003827, 0.004), (0.00866, -0.005, -0.004), (0.00866, -0.005, 0.004), (0.007934, -0.006088, -0.004), (0.007934, -0.006088, 0.004), (0.007071, -0.007071, -0.004), (0.007071, -0.007071, 0.004), (0.006088, -0.007934, -0.004), (0.006088, -0.007934, 0.004), (0.005, -0.00866, -0.004), (0.005, -0.00866, 0.004), (0.003827, -0.009239, -0.004), (0.003827, -0.009239, 0.004), (0.002588, -0.009659, -0.004), (0.002588, -0.009659, 0.004), (0.001305, -0.009914, -0.004), (0.001305, -0.009914, 0.004), (0.0, -0.01, -0.004), (0.0, -0.01, 0.004), (-0.001305, -0.009914, -0.004), (-0.001305, -0.009914, 0.004), (-0.002588, -0.009659, -0.004), (-0.002588, -0.009659, 0.004), (-0.003827, -0.009239, -0.004), (-0.003827, -0.009239, 0.004), (-0.005, -0.00866, -0.004), (-0.005, -0.00866, 0.004), (-0.006088, -0.007934, -0.004), (-0.006088, -0.007934, 0.004), (-0.007071, -0.007071, -0.004), (-0.007071, -0.007071, 0.004), (-0.007934, -0.006088, -0.004), (-0.007934, -0.006088, 0.004), (-0.00866, -0.005, -0.004), (-0.00866, -0.005, 0.004), (-0.009239, -0.003827, -0.004), (-0.009239, -0.003827, 0.004), (-0.009659, -0.002588, -0.004), (-0.009659, -0.002588, 0.004), (-0.009914, -0.001305, -0.004), (-0.009914, -0.001305, 0.004), (-0.01, 0.0, -0.004), (-0.01, 0.0, 0.004), (-0.009914, 0.001305, -0.004), (-0.009914, 0.001305, 0.004), (-0.009659, 0.002588, -0.004), (-0.009659, 0.002588, 0.004), (-0.009239, 0.003827, -0.004), (-0.009239, 0.003827, 0.004), (-0.00866, 0.005, -0.004), (-0.00866, 0.005, 0.004), (-0.007934, 0.006088, -0.004), (-0.007934, 0.006088, 0.004), (-0.007071, 0.007071, -0.004), (-0.007071, 0.007071, 0.004), (-0.006088, 0.007934, -0.004), (-0.006088, 0.007934, 0.004), (-0.005, 0.00866, -0.004), (-0.005, 0.00866, 0.004), (-0.003827, 0.009239, -0.004), (-0.003827, 0.009239, 0.004), (-0.002588, 0.009659, -0.004), (-0.002588, 0.009659, 0.004), (-0.001305, 0.009914, -0.004), (-0.001305, 0.009914, 0.004)], [], [(0, 1, 3, 2), (2, 3, 5, 4), (4, 5, 7, 6), (6, 7, 9, 8), (8, 9, 11, 10), (10, 11, 13, 12), (12, 13, 15, 14), (14, 15, 17, 16), (16, 17, 19, 18), (18, 19, 21, 20), (20, 21, 23, 22), (22, 23, 25, 24), (24, 25, 27, 26), (26, 27, 29, 28), (28, 29, 31, 30), (30, 31, 33, 32), (32, 33, 35, 34), (34, 35, 37, 36), (36, 37, 39, 38), (38, 39, 41, 40), (40, 41, 43, 42), (42, 43, 45, 44), (44, 45, 47, 46), (46, 47, 49, 48), (48, 49, 51, 50), (50, 51, 53, 52), (52, 53, 55, 54), (54, 55, 57, 56), (56, 57, 59, 58), (58, 59, 61, 60), (60, 61, 63, 62), (62, 63, 65, 64), (64, 65, 67, 66), (66, 67, 69, 68), (68, 69, 71, 70), (70, 71, 73, 72), (72, 73, 75, 74), (74, 75, 77, 76), (76, 77, 79, 78), (78, 79, 81, 80), (80, 81, 83, 82), (82, 83, 85, 84), (84, 85, 87, 86), (86, 87, 89, 88), (88, 89, 91, 90), (90, 91, 93, 92), (3, 1, 95, 93, 91, 89, 87, 85, 83, 81, 79, 77, 75, 73, 71, 69, 67, 65, 63, 61, 59, 57, 55, 53, 51, 49, 47, 45, 43, 41, 39, 37, 35, 33, 31, 29, 27, 25, 23, 21, 19, 17, 15, 13, 11, 9, 7, 5), (92, 93, 95, 94), (94, 95, 1, 0), (0, 2, 4, 6, 8, 10, 12, 14, 16, 18, 20, 22, 24, 26, 28, 30, 32, 34, 36, 38, 40, 42, 44, 46, 48, 50, 52, 54, 56, 58, 60, 62, 64, 66, 68, 70, 72, 74, 76, 78, 80, 82, 84, 86, 88, 90, 92, 94)])
me_cylinder_044.polygons.foreach_set('use_smooth', [True] * 50)
_uv = me_cylinder_044.uv_layers.new(name='UVMap')
_uv.uv.foreach_set('vector', [1.0, 0.5, 1.0, 1.0, 0.9792, 1.0, 0.9792, 0.5, 0.9792, 0.5, 0.9792, 1.0, 0.9583, 1.0, 0.9583, 0.5, 0.9583, 0.5, 0.9583, 1.0, 0.9375, 1.0, 0.9375, 0.5, 0.9375, 0.5, 0.9375, 1.0, 0.9167, 1.0, 0.9167, 0.5, 0.9167, 0.5, 0.9167, 1.0, 0.8958, 1.0, 0.8958, 0.5, 0.8958, 0.5, 0.8958, 1.0, 0.875, 1.0, 0.875, 0.5, 0.875, 0.5, 0.875, 1.0, 0.8542, 1.0, 0.8542, 0.5, 0.8542, 0.5, 0.8542, 1.0, 0.8333, 1.0, 0.8333, 0.5, 0.8333, 0.5, 0.8333, 1.0, 0.8125, 1.0, 0.8125, 0.5, 0.8125, 0.5, 0.8125, 1.0, 0.7917, 1.0, 0.7917, 0.5, 0.7917, 0.5, 0.7917, 1.0, 0.7708, 1.0, 0.7708, 0.5, 0.7708, 0.5, 0.7708, 1.0, 0.75, 1.0, 0.75, 0.5, 0.75, 0.5, 0.75, 1.0, 0.7292, 1.0, 0.7292, 0.5, 0.7292, 0.5, 0.7292, 1.0, 0.7083, 1.0, 0.7083, 0.5, 0.7083, 0.5, 0.7083, 1.0, 0.6875, 1.0, 0.6875, 0.5, 0.6875, 0.5, 0.6875, 1.0, 0.6667, 1.0, 0.6667, 0.5, 0.6667, 0.5, 0.6667, 1.0, 0.6458, 1.0, 0.6458, 0.5, 0.6458, 0.5, 0.6458, 1.0, 0.625, 1.0, 0.625, 0.5, 0.625, 0.5, 0.625, 1.0, 0.6042, 1.0, 0.6042, 0.5, 0.6042, 0.5, 0.6042, 1.0, 0.5833, 1.0, 0.5833, 0.5, 0.5833, 0.5, 0.5833, 1.0, 0.5625, 1.0, 0.5625, 0.5, 0.5625, 0.5, 0.5625, 1.0, 0.5417, 1.0, 0.5417, 0.5, 0.5417, 0.5, 0.5417, 1.0, 0.5208, 1.0, 0.5208, 0.5, 0.5208, 0.5, 0.5208, 1.0, 0.5, 1.0, 0.5, 0.5, 0.5, 0.5, 0.5, 1.0, 0.4792, 1.0, 0.4792, 0.5, 0.4792, 0.5, 0.4792, 1.0, 0.4583, 1.0, 0.4583, 0.5, 0.4583, 0.5, 0.4583, 1.0, 0.4375, 1.0, 0.4375, 0.5, 0.4375, 0.5, 0.4375, 1.0, 0.4167, 1.0, 0.4167, 0.5, 0.4167, 0.5, 0.4167, 1.0, 0.3958, 1.0, 0.3958, 0.5, 0.3958, 0.5, 0.3958, 1.0, 0.375, 1.0, 0.375, 0.5, 0.375, 0.5, 0.375, 1.0, 0.3542, 1.0, 0.3542, 0.5, 0.3542, 0.5, 0.3542, 1.0, 0.3333, 1.0, 0.3333, 0.5, 0.3333, 0.5, 0.3333, 1.0, 0.3125, 1.0, 0.3125, 0.5, 0.3125, 0.5, 0.3125, 1.0, 0.2917, 1.0, 0.2917, 0.5, 0.2917, 0.5, 0.2917, 1.0, 0.2708, 1.0, 0.2708, 0.5, 0.2708, 0.5, 0.2708, 1.0, 0.25, 1.0, 0.25, 0.5, 0.25, 0.5, 0.25, 1.0, 0.2292, 1.0, 0.2292, 0.5, 0.2292, 0.5, 0.2292, 1.0, 0.2083, 1.0, 0.2083, 0.5, 0.2083, 0.5, 0.2083, 1.0, 0.1875, 1.0, 0.1875, 0.5, 0.1875, 0.5, 0.1875, 1.0, 0.1667, 1.0, 0.1667, 0.5, 0.1667, 0.5, 0.1667, 1.0, 0.1458, 1.0, 0.1458, 0.5, 0.1458, 0.5, 0.1458, 1.0, 0.125, 1.0, 0.125, 0.5, 0.125, 0.5, 0.125, 1.0, 0.1042, 1.0, 0.1042, 0.5, 0.1042, 0.5, 0.1042, 1.0, 0.08333, 1.0, 0.08333, 0.5, 0.08333, 0.5, 0.08333, 1.0, 0.0625, 1.0, 0.0625, 0.5, 0.0625, 0.5, 0.0625, 1.0, 0.04167, 1.0, 0.04167, 0.5, 0.2813, 0.4879, 0.25, 0.49, 0.2187, 0.4879, 0.1879, 0.4818, 0.1582, 0.4717, 0.13, 0.4578, 0.1039, 0.4404, 0.08029, 0.4197, 0.0596, 0.3961, 0.04215, 0.37, 0.02827, 0.3418, 0.01818, 0.3121, 0.01205, 0.2813, 0.01, 0.25, 0.01205, 0.2187, 0.01818, 0.1879, 0.02827, 0.1582, 0.04215, 0.13, 0.0596, 0.1039, 0.08029, 0.08029, 0.1039, 0.0596, 0.13, 0.04215, 0.1582, 0.02827, 0.1879, 0.01818, 0.2187, 0.01205, 0.25, 0.01, 0.2813, 0.01205, 0.3121, 0.01818, 0.3418, 0.02827, 0.37, 0.04215, 0.3961, 0.0596, 0.4197, 0.08029, 0.4404, 0.1039, 0.4578, 0.13, 0.4717, 0.1582, 0.4818, 0.1879, 0.4879, 0.2187, 0.49, 0.25, 0.4879, 0.2813, 0.4818, 0.3121, 0.4717, 0.3418, 0.4578, 0.37, 0.4404, 0.3961, 0.4197, 0.4197, 0.3961, 0.4404, 0.37, 0.4578, 0.3418, 0.4717, 0.3121, 0.4818, 0.04167, 0.5, 0.04167, 1.0, 0.02083, 1.0, 0.02083, 0.5, 0.02083, 0.5, 0.02083, 1.0, 3.763e-07, 1.0, 3.763e-07, 0.5, 0.75, 0.49, 0.7813, 0.4879, 0.8121, 0.4818, 0.8418, 0.4717, 0.87, 0.4578, 0.8961, 0.4404, 0.9197, 0.4197, 0.9404, 0.3961, 0.9578, 0.37, 0.9717, 0.3418, 0.9818, 0.3121, 0.9879, 0.2813, 0.99, 0.25, 0.9879, 0.2187, 0.9818, 0.1879, 0.9717, 0.1582, 0.9578, 0.13, 0.9404, 0.1039, 0.9197, 0.08029, 0.8961, 0.0596, 0.87, 0.04215, 0.8418, 0.02827, 0.8121, 0.01818, 0.7813, 0.01205, 0.75, 0.01, 0.7187, 0.01205, 0.6879, 0.01818, 0.6582, 0.02827, 0.63, 0.04215, 0.6039, 0.0596, 0.5803, 0.08029, 0.5596, 0.1039, 0.5422, 0.13, 0.5283, 0.1582, 0.5182, 0.1879, 0.5121, 0.2187, 0.51, 0.25, 0.5121, 0.2813, 0.5182, 0.3121, 0.5283, 0.3418, 0.5422, 0.37, 0.5596, 0.3961, 0.5803, 0.4197, 0.6039, 0.4404, 0.63, 0.4578, 0.6582, 0.4717, 0.6879, 0.4818, 0.7187, 0.4879])
me_cylinder_044.materials.append(mat_brass)
me_cylinder_044.update()
me_cylinder_045 = bpy.data.meshes.new('Cylinder.045')
me_cylinder_045.from_pydata([(0.0, 0.01, -0.004), (0.0, 0.01, 0.004), (0.001305, 0.009914, -0.004), (0.001305, 0.009914, 0.004), (0.002588, 0.009659, -0.004), (0.002588, 0.009659, 0.004), (0.003827, 0.009239, -0.004), (0.003827, 0.009239, 0.004), (0.005, 0.00866, -0.004), (0.005, 0.00866, 0.004), (0.006088, 0.007934, -0.004), (0.006088, 0.007934, 0.004), (0.007071, 0.007071, -0.004), (0.007071, 0.007071, 0.004), (0.007934, 0.006088, -0.004), (0.007934, 0.006088, 0.004), (0.00866, 0.005, -0.004), (0.00866, 0.005, 0.004), (0.009239, 0.003827, -0.004), (0.009239, 0.003827, 0.004), (0.009659, 0.002588, -0.004), (0.009659, 0.002588, 0.004), (0.009914, 0.001305, -0.004), (0.009914, 0.001305, 0.004), (0.01, 0.0, -0.004), (0.01, 0.0, 0.004), (0.009914, -0.001305, -0.004), (0.009914, -0.001305, 0.004), (0.009659, -0.002588, -0.004), (0.009659, -0.002588, 0.004), (0.009239, -0.003827, -0.004), (0.009239, -0.003827, 0.004), (0.00866, -0.005, -0.004), (0.00866, -0.005, 0.004), (0.007934, -0.006088, -0.004), (0.007934, -0.006088, 0.004), (0.007071, -0.007071, -0.004), (0.007071, -0.007071, 0.004), (0.006088, -0.007934, -0.004), (0.006088, -0.007934, 0.004), (0.005, -0.00866, -0.004), (0.005, -0.00866, 0.004), (0.003827, -0.009239, -0.004), (0.003827, -0.009239, 0.004), (0.002588, -0.009659, -0.004), (0.002588, -0.009659, 0.004), (0.001305, -0.009914, -0.004), (0.001305, -0.009914, 0.004), (0.0, -0.01, -0.004), (0.0, -0.01, 0.004), (-0.001305, -0.009914, -0.004), (-0.001305, -0.009914, 0.004), (-0.002588, -0.009659, -0.004), (-0.002588, -0.009659, 0.004), (-0.003827, -0.009239, -0.004), (-0.003827, -0.009239, 0.004), (-0.005, -0.00866, -0.004), (-0.005, -0.00866, 0.004), (-0.006088, -0.007934, -0.004), (-0.006088, -0.007934, 0.004), (-0.007071, -0.007071, -0.004), (-0.007071, -0.007071, 0.004), (-0.007934, -0.006088, -0.004), (-0.007934, -0.006088, 0.004), (-0.00866, -0.005, -0.004), (-0.00866, -0.005, 0.004), (-0.009239, -0.003827, -0.004), (-0.009239, -0.003827, 0.004), (-0.009659, -0.002588, -0.004), (-0.009659, -0.002588, 0.004), (-0.009914, -0.001305, -0.004), (-0.009914, -0.001305, 0.004), (-0.01, 0.0, -0.004), (-0.01, 0.0, 0.004), (-0.009914, 0.001305, -0.004), (-0.009914, 0.001305, 0.004), (-0.009659, 0.002588, -0.004), (-0.009659, 0.002588, 0.004), (-0.009239, 0.003827, -0.004), (-0.009239, 0.003827, 0.004), (-0.00866, 0.005, -0.004), (-0.00866, 0.005, 0.004), (-0.007934, 0.006088, -0.004), (-0.007934, 0.006088, 0.004), (-0.007071, 0.007071, -0.004), (-0.007071, 0.007071, 0.004), (-0.006088, 0.007934, -0.004), (-0.006088, 0.007934, 0.004), (-0.005, 0.00866, -0.004), (-0.005, 0.00866, 0.004), (-0.003827, 0.009239, -0.004), (-0.003827, 0.009239, 0.004), (-0.002588, 0.009659, -0.004), (-0.002588, 0.009659, 0.004), (-0.001305, 0.009914, -0.004), (-0.001305, 0.009914, 0.004)], [], [(0, 1, 3, 2), (2, 3, 5, 4), (4, 5, 7, 6), (6, 7, 9, 8), (8, 9, 11, 10), (10, 11, 13, 12), (12, 13, 15, 14), (14, 15, 17, 16), (16, 17, 19, 18), (18, 19, 21, 20), (20, 21, 23, 22), (22, 23, 25, 24), (24, 25, 27, 26), (26, 27, 29, 28), (28, 29, 31, 30), (30, 31, 33, 32), (32, 33, 35, 34), (34, 35, 37, 36), (36, 37, 39, 38), (38, 39, 41, 40), (40, 41, 43, 42), (42, 43, 45, 44), (44, 45, 47, 46), (46, 47, 49, 48), (48, 49, 51, 50), (50, 51, 53, 52), (52, 53, 55, 54), (54, 55, 57, 56), (56, 57, 59, 58), (58, 59, 61, 60), (60, 61, 63, 62), (62, 63, 65, 64), (64, 65, 67, 66), (66, 67, 69, 68), (68, 69, 71, 70), (70, 71, 73, 72), (72, 73, 75, 74), (74, 75, 77, 76), (76, 77, 79, 78), (78, 79, 81, 80), (80, 81, 83, 82), (82, 83, 85, 84), (84, 85, 87, 86), (86, 87, 89, 88), (88, 89, 91, 90), (90, 91, 93, 92), (3, 1, 95, 93, 91, 89, 87, 85, 83, 81, 79, 77, 75, 73, 71, 69, 67, 65, 63, 61, 59, 57, 55, 53, 51, 49, 47, 45, 43, 41, 39, 37, 35, 33, 31, 29, 27, 25, 23, 21, 19, 17, 15, 13, 11, 9, 7, 5), (92, 93, 95, 94), (94, 95, 1, 0), (0, 2, 4, 6, 8, 10, 12, 14, 16, 18, 20, 22, 24, 26, 28, 30, 32, 34, 36, 38, 40, 42, 44, 46, 48, 50, 52, 54, 56, 58, 60, 62, 64, 66, 68, 70, 72, 74, 76, 78, 80, 82, 84, 86, 88, 90, 92, 94)])
me_cylinder_045.polygons.foreach_set('use_smooth', [True] * 50)
_uv = me_cylinder_045.uv_layers.new(name='UVMap')
_uv.uv.foreach_set('vector', [1.0, 0.5, 1.0, 1.0, 0.9792, 1.0, 0.9792, 0.5, 0.9792, 0.5, 0.9792, 1.0, 0.9583, 1.0, 0.9583, 0.5, 0.9583, 0.5, 0.9583, 1.0, 0.9375, 1.0, 0.9375, 0.5, 0.9375, 0.5, 0.9375, 1.0, 0.9167, 1.0, 0.9167, 0.5, 0.9167, 0.5, 0.9167, 1.0, 0.8958, 1.0, 0.8958, 0.5, 0.8958, 0.5, 0.8958, 1.0, 0.875, 1.0, 0.875, 0.5, 0.875, 0.5, 0.875, 1.0, 0.8542, 1.0, 0.8542, 0.5, 0.8542, 0.5, 0.8542, 1.0, 0.8333, 1.0, 0.8333, 0.5, 0.8333, 0.5, 0.8333, 1.0, 0.8125, 1.0, 0.8125, 0.5, 0.8125, 0.5, 0.8125, 1.0, 0.7917, 1.0, 0.7917, 0.5, 0.7917, 0.5, 0.7917, 1.0, 0.7708, 1.0, 0.7708, 0.5, 0.7708, 0.5, 0.7708, 1.0, 0.75, 1.0, 0.75, 0.5, 0.75, 0.5, 0.75, 1.0, 0.7292, 1.0, 0.7292, 0.5, 0.7292, 0.5, 0.7292, 1.0, 0.7083, 1.0, 0.7083, 0.5, 0.7083, 0.5, 0.7083, 1.0, 0.6875, 1.0, 0.6875, 0.5, 0.6875, 0.5, 0.6875, 1.0, 0.6667, 1.0, 0.6667, 0.5, 0.6667, 0.5, 0.6667, 1.0, 0.6458, 1.0, 0.6458, 0.5, 0.6458, 0.5, 0.6458, 1.0, 0.625, 1.0, 0.625, 0.5, 0.625, 0.5, 0.625, 1.0, 0.6042, 1.0, 0.6042, 0.5, 0.6042, 0.5, 0.6042, 1.0, 0.5833, 1.0, 0.5833, 0.5, 0.5833, 0.5, 0.5833, 1.0, 0.5625, 1.0, 0.5625, 0.5, 0.5625, 0.5, 0.5625, 1.0, 0.5417, 1.0, 0.5417, 0.5, 0.5417, 0.5, 0.5417, 1.0, 0.5208, 1.0, 0.5208, 0.5, 0.5208, 0.5, 0.5208, 1.0, 0.5, 1.0, 0.5, 0.5, 0.5, 0.5, 0.5, 1.0, 0.4792, 1.0, 0.4792, 0.5, 0.4792, 0.5, 0.4792, 1.0, 0.4583, 1.0, 0.4583, 0.5, 0.4583, 0.5, 0.4583, 1.0, 0.4375, 1.0, 0.4375, 0.5, 0.4375, 0.5, 0.4375, 1.0, 0.4167, 1.0, 0.4167, 0.5, 0.4167, 0.5, 0.4167, 1.0, 0.3958, 1.0, 0.3958, 0.5, 0.3958, 0.5, 0.3958, 1.0, 0.375, 1.0, 0.375, 0.5, 0.375, 0.5, 0.375, 1.0, 0.3542, 1.0, 0.3542, 0.5, 0.3542, 0.5, 0.3542, 1.0, 0.3333, 1.0, 0.3333, 0.5, 0.3333, 0.5, 0.3333, 1.0, 0.3125, 1.0, 0.3125, 0.5, 0.3125, 0.5, 0.3125, 1.0, 0.2917, 1.0, 0.2917, 0.5, 0.2917, 0.5, 0.2917, 1.0, 0.2708, 1.0, 0.2708, 0.5, 0.2708, 0.5, 0.2708, 1.0, 0.25, 1.0, 0.25, 0.5, 0.25, 0.5, 0.25, 1.0, 0.2292, 1.0, 0.2292, 0.5, 0.2292, 0.5, 0.2292, 1.0, 0.2083, 1.0, 0.2083, 0.5, 0.2083, 0.5, 0.2083, 1.0, 0.1875, 1.0, 0.1875, 0.5, 0.1875, 0.5, 0.1875, 1.0, 0.1667, 1.0, 0.1667, 0.5, 0.1667, 0.5, 0.1667, 1.0, 0.1458, 1.0, 0.1458, 0.5, 0.1458, 0.5, 0.1458, 1.0, 0.125, 1.0, 0.125, 0.5, 0.125, 0.5, 0.125, 1.0, 0.1042, 1.0, 0.1042, 0.5, 0.1042, 0.5, 0.1042, 1.0, 0.08333, 1.0, 0.08333, 0.5, 0.08333, 0.5, 0.08333, 1.0, 0.0625, 1.0, 0.0625, 0.5, 0.0625, 0.5, 0.0625, 1.0, 0.04167, 1.0, 0.04167, 0.5, 0.2813, 0.4879, 0.25, 0.49, 0.2187, 0.4879, 0.1879, 0.4818, 0.1582, 0.4717, 0.13, 0.4578, 0.1039, 0.4404, 0.08029, 0.4197, 0.0596, 0.3961, 0.04215, 0.37, 0.02827, 0.3418, 0.01818, 0.3121, 0.01205, 0.2813, 0.01, 0.25, 0.01205, 0.2187, 0.01818, 0.1879, 0.02827, 0.1582, 0.04215, 0.13, 0.0596, 0.1039, 0.08029, 0.08029, 0.1039, 0.0596, 0.13, 0.04215, 0.1582, 0.02827, 0.1879, 0.01818, 0.2187, 0.01205, 0.25, 0.01, 0.2813, 0.01205, 0.3121, 0.01818, 0.3418, 0.02827, 0.37, 0.04215, 0.3961, 0.0596, 0.4197, 0.08029, 0.4404, 0.1039, 0.4578, 0.13, 0.4717, 0.1582, 0.4818, 0.1879, 0.4879, 0.2187, 0.49, 0.25, 0.4879, 0.2813, 0.4818, 0.3121, 0.4717, 0.3418, 0.4578, 0.37, 0.4404, 0.3961, 0.4197, 0.4197, 0.3961, 0.4404, 0.37, 0.4578, 0.3418, 0.4717, 0.3121, 0.4818, 0.04167, 0.5, 0.04167, 1.0, 0.02083, 1.0, 0.02083, 0.5, 0.02083, 0.5, 0.02083, 1.0, 3.763e-07, 1.0, 3.763e-07, 0.5, 0.75, 0.49, 0.7813, 0.4879, 0.8121, 0.4818, 0.8418, 0.4717, 0.87, 0.4578, 0.8961, 0.4404, 0.9197, 0.4197, 0.9404, 0.3961, 0.9578, 0.37, 0.9717, 0.3418, 0.9818, 0.3121, 0.9879, 0.2813, 0.99, 0.25, 0.9879, 0.2187, 0.9818, 0.1879, 0.9717, 0.1582, 0.9578, 0.13, 0.9404, 0.1039, 0.9197, 0.08029, 0.8961, 0.0596, 0.87, 0.04215, 0.8418, 0.02827, 0.8121, 0.01818, 0.7813, 0.01205, 0.75, 0.01, 0.7187, 0.01205, 0.6879, 0.01818, 0.6582, 0.02827, 0.63, 0.04215, 0.6039, 0.0596, 0.5803, 0.08029, 0.5596, 0.1039, 0.5422, 0.13, 0.5283, 0.1582, 0.5182, 0.1879, 0.5121, 0.2187, 0.51, 0.25, 0.5121, 0.2813, 0.5182, 0.3121, 0.5283, 0.3418, 0.5422, 0.37, 0.5596, 0.3961, 0.5803, 0.4197, 0.6039, 0.4404, 0.63, 0.4578, 0.6582, 0.4717, 0.6879, 0.4818, 0.7187, 0.4879])
me_cylinder_045.materials.append(mat_brass)
me_cylinder_045.update()

# ---- objects
ob_ast_06_004_______d_p00_soft = bpy.data.objects.new('AST_06_004_收纳与布艺_D_p00_soft', me_ast_06_004_______d_p00_soft_mesh)
ob_ast_06_004_______d_p01_box = bpy.data.objects.new('AST_06_004_收纳与布艺_D_p01_box', me_cube_046)
ob_ast_06_004_______d_p02_tube = bpy.data.objects.new('AST_06_004_收纳与布艺_D_p02_tube', me_ast_06_004_______d_p02_tube_mesh)
ob_ast_06_004_______d_p03_box = bpy.data.objects.new('AST_06_004_收纳与布艺_D_p03_box', me_cube_047)
ob_ast_06_004_______d_p04_box = bpy.data.objects.new('AST_06_004_收纳与布艺_D_p04_box', me_cube_048)
ob_ast_06_004_______d_p05_tube = bpy.data.objects.new('AST_06_004_收纳与布艺_D_p05_tube', me_ast_06_004_______d_p05_tube_mesh)
ob_ast_06_004_______d_p06_cyl = bpy.data.objects.new('AST_06_004_收纳与布艺_D_p06_cyl', me_cylinder_044)
ob_ast_06_004_______d_p07_cyl = bpy.data.objects.new('AST_06_004_收纳与布艺_D_p07_cyl', me_cylinder_045)

# ---- transforms, parenting, visibility, modifiers, constraints
ob_ast_06_004_______d_p00_soft.location = (0.0, 0.0, 0.13)
_m = ob_ast_06_004_______d_p00_soft.modifiers.new('micro_relief', 'DISPLACE')
_m.strength = 0.003
_m.texture_coords = 'GLOBAL'
ob_ast_06_004_______d_p01_box.location = (0.0, 0.0, 0.266)
_m = ob_ast_06_004_______d_p01_box.modifiers.new('edge_bevel', 'BEVEL')
_m.width = 0.01
_m.width_pct = 0.01
_m.segments = 3
_m = ob_ast_06_004_______d_p01_box.modifiers.new('weighted_normal', 'WEIGHTED_NORMAL')
ob_ast_06_004_______d_p02_tube.location = (0.0, 0.0, 0.0)
ob_ast_06_004_______d_p03_box.location = (0.0, 0.174, 0.1612)
_m = ob_ast_06_004_______d_p03_box.modifiers.new('edge_bevel', 'BEVEL')
_m.width = 0.008
_m.width_pct = 0.008
_m.segments = 3
_m = ob_ast_06_004_______d_p03_box.modifiers.new('weighted_normal', 'WEIGHTED_NORMAL')
ob_ast_06_004_______d_p04_box.location = (0.0, 0.174, 0.1092)
_m = ob_ast_06_004_______d_p04_box.modifiers.new('edge_bevel', 'BEVEL')
_m.width = 0.008
_m.width_pct = 0.008
_m.segments = 3
_m = ob_ast_06_004_______d_p04_box.modifiers.new('weighted_normal', 'WEIGHTED_NORMAL')
ob_ast_06_004_______d_p05_tube.location = (0.0, 0.0, 0.0)
ob_ast_06_004_______d_p06_cyl.location = (0.0864, 0.178, 0.2028)
ob_ast_06_004_______d_p06_cyl.rotation_euler = (1.571, 0.0, 0.0)
_m = ob_ast_06_004_______d_p06_cyl.modifiers.new('edge_bevel', 'BEVEL')
_m.width = 0.008
_m.width_pct = 0.008
_m.segments = 3
_m = ob_ast_06_004_______d_p06_cyl.modifiers.new('weighted_normal', 'WEIGHTED_NORMAL')
ob_ast_06_004_______d_p07_cyl.location = (-0.0864, 0.178, 0.2028)
ob_ast_06_004_______d_p07_cyl.rotation_euler = (1.571, 0.0, 0.0)
_m = ob_ast_06_004_______d_p07_cyl.modifiers.new('edge_bevel', 'BEVEL')
_m.width = 0.008
_m.width_pct = 0.008
_m.segments = 3
_m = ob_ast_06_004_______d_p07_cyl.modifiers.new('weighted_normal', 'WEIGHTED_NORMAL')

# ---- collection membership
col_ast_06_004_______d.objects.link(ob_ast_06_004_______d_p00_soft)
col_ast_06_004_______d.objects.link(ob_ast_06_004_______d_p01_box)
col_ast_06_004_______d.objects.link(ob_ast_06_004_______d_p02_tube)
col_ast_06_004_______d.objects.link(ob_ast_06_004_______d_p03_box)
col_ast_06_004_______d.objects.link(ob_ast_06_004_______d_p04_box)
col_ast_06_004_______d.objects.link(ob_ast_06_004_______d_p05_tube)
col_ast_06_004_______d.objects.link(ob_ast_06_004_______d_p06_cyl)
col_ast_06_004_______d.objects.link(ob_ast_06_004_______d_p07_cyl)

# ---- scene / render settings (as saved in the file)
scene.frame_start = 1; scene.frame_end = 250; scene.frame_set(1)
scene.render.engine = 'BLENDER_EEVEE_NEXT'
scene.render.image_settings.exr_codec = 'NONE'
scene.render.simplify_subdivision_render = 0
scene.render.simplify_child_particles_render = 0.0
scene.eevee.use_volume_custom_range = False
scene.eevee.use_fast_gi = False
scene.eevee.use_shadows = False
scene.view_settings.white_balance_temperature = 0.0
scene.view_settings.white_balance_tint = 0.0
scene.view_settings.white_balance_whitepoint = (2.97, 0.5193, -0.0414)
bpy.context.view_layer.update()

# ---- added for rendering (the .blend has no active camera and no usable light): camera, sun + grey world if the file has none
cam_auto = bpy.data.cameras.new('AutoCamera')
cam_auto.lens = 50.0
cam_auto.sensor_width = 36.0
cam_auto.clip_end = 1000.0
ob_auto_camera = bpy.data.objects.new('AutoCamera', cam_auto)
scene.collection.objects.link(ob_auto_camera)
ob_auto_camera.location = (0.555011, -0.661514, 0.584402)
ob_auto_camera.rotation_euler = (1.09748, -7.21219e-08, 0.694738)
scene.camera = ob_auto_camera
light_auto_sun = bpy.data.lights.new('AutoSun', 'SUN')
light_auto_sun.energy = 3.0
light_auto_sun.angle = 0.0523599
ob_auto_sun = bpy.data.objects.new('AutoSun', light_auto_sun)
scene.collection.objects.link(ob_auto_sun)
ob_auto_sun.rotation_euler = (0.872665, 0.174533, 0.523599)
if scene.world is None:
    world_auto = bpy.data.worlds.new('AutoWorld')
    world_auto.color = (0.3, 0.3, 0.3)
    scene.world = world_auto
bpy.context.view_layer.update()
